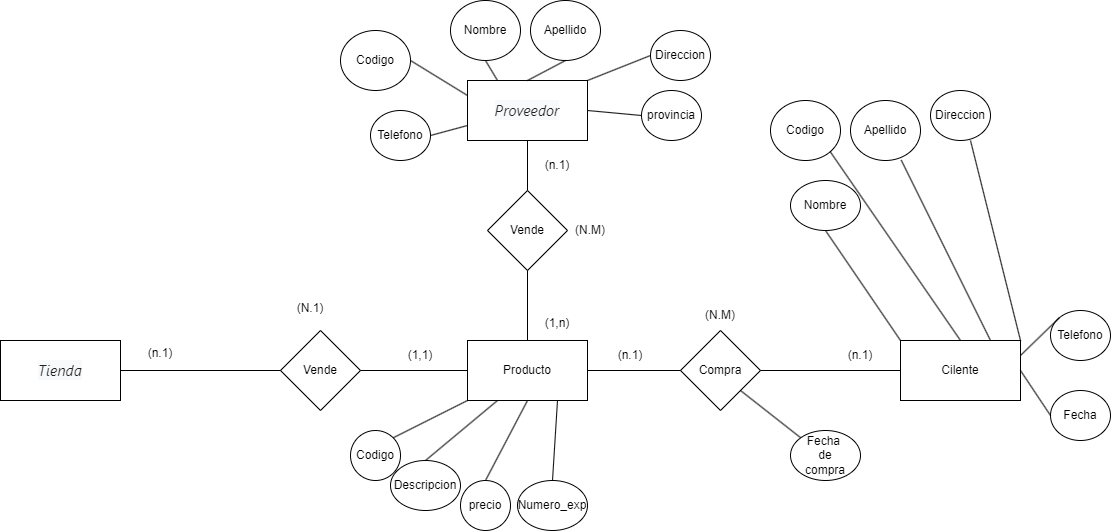

The diagram above was exported from draw.io. Its source (the exported page's mxGraphModel, read from the mxfile embedded in the PNG):
<mxGraphModel dx="1161" dy="1827" grid="1" gridSize="10" guides="1" tooltips="1" connect="1" arrows="1" fold="1" page="1" pageScale="1" pageWidth="827" pageHeight="1169" math="0" shadow="0">
  <root>
    <mxCell id="0" />
    <mxCell id="1" parent="0" />
    <mxCell id="udu2qwlsuIy3Jm5TErWB-9" value="&lt;div style=&quot;text-align: left;&quot;&gt;&lt;font face=&quot;-apple-system, BlinkMacSystemFont, Segoe UI, Roboto, Helvetica Neue, Arial, Noto Sans, Liberation Sans, sans-serif, Apple Color Emoji, Segoe UI Emoji, Segoe UI Symbol, Noto Color Emoji&quot; color=&quot;#1d2125&quot;&gt;&lt;span style=&quot;font-size: 15px; background-color: rgb(248, 249, 250);&quot;&gt;&lt;i&gt;Tienda&lt;/i&gt;&lt;/span&gt;&lt;/font&gt;&lt;/div&gt;" style="rounded=0;whiteSpace=wrap;html=1;" vertex="1" parent="1">
      <mxGeometry x="570" y="330" width="120" height="60" as="geometry" />
    </mxCell>
    <mxCell id="udu2qwlsuIy3Jm5TErWB-14" value="Cilente" style="rounded=0;whiteSpace=wrap;html=1;" vertex="1" parent="1">
      <mxGeometry x="1470" y="330" width="120" height="60" as="geometry" />
    </mxCell>
    <mxCell id="udu2qwlsuIy3Jm5TErWB-15" value="Vende" style="rhombus;whiteSpace=wrap;html=1;" vertex="1" parent="1">
      <mxGeometry x="850" y="320" width="80" height="80" as="geometry" />
    </mxCell>
    <mxCell id="udu2qwlsuIy3Jm5TErWB-18" value="Apellido" style="ellipse;whiteSpace=wrap;html=1;" vertex="1" parent="1">
      <mxGeometry x="1420" y="90" width="70" height="60" as="geometry" />
    </mxCell>
    <mxCell id="udu2qwlsuIy3Jm5TErWB-19" value="Codigo" style="ellipse;whiteSpace=wrap;html=1;" vertex="1" parent="1">
      <mxGeometry x="1340" y="90" width="70" height="60" as="geometry" />
    </mxCell>
    <mxCell id="udu2qwlsuIy3Jm5TErWB-22" value="" style="endArrow=none;html=1;rounded=0;entryX=1;entryY=0.5;entryDx=0;entryDy=0;exitX=0;exitY=0.5;exitDx=0;exitDy=0;" edge="1" parent="1" source="udu2qwlsuIy3Jm5TErWB-103" target="udu2qwlsuIy3Jm5TErWB-15">
      <mxGeometry width="50" height="50" relative="1" as="geometry">
        <mxPoint x="890" y="450" as="sourcePoint" />
        <mxPoint x="450" y="180" as="targetPoint" />
      </mxGeometry>
    </mxCell>
    <mxCell id="udu2qwlsuIy3Jm5TErWB-49" value="Nombre" style="ellipse;whiteSpace=wrap;html=1;" vertex="1" parent="1">
      <mxGeometry x="1360" y="170" width="70" height="50" as="geometry" />
    </mxCell>
    <mxCell id="udu2qwlsuIy3Jm5TErWB-50" value="" style="endArrow=none;html=1;rounded=0;entryX=0;entryY=0.5;entryDx=0;entryDy=0;exitX=1;exitY=0.5;exitDx=0;exitDy=0;" edge="1" parent="1" source="udu2qwlsuIy3Jm5TErWB-9" target="udu2qwlsuIy3Jm5TErWB-15">
      <mxGeometry width="50" height="50" relative="1" as="geometry">
        <mxPoint x="920" y="460" as="sourcePoint" />
        <mxPoint x="600" y="250" as="targetPoint" />
      </mxGeometry>
    </mxCell>
    <mxCell id="udu2qwlsuIy3Jm5TErWB-58" value="(N.1)" style="text;html=1;strokeColor=none;fillColor=none;align=center;verticalAlign=middle;whiteSpace=wrap;rounded=0;" vertex="1" parent="1">
      <mxGeometry x="850" y="282.5" width="60" height="30" as="geometry" />
    </mxCell>
    <mxCell id="udu2qwlsuIy3Jm5TErWB-59" value="(n.1)" style="text;html=1;strokeColor=none;fillColor=none;align=center;verticalAlign=middle;whiteSpace=wrap;rounded=0;" vertex="1" parent="1">
      <mxGeometry x="700" y="327.5" width="60" height="30" as="geometry" />
    </mxCell>
    <mxCell id="udu2qwlsuIy3Jm5TErWB-60" value="(1,1)" style="text;html=1;strokeColor=none;fillColor=none;align=center;verticalAlign=middle;whiteSpace=wrap;rounded=0;" vertex="1" parent="1">
      <mxGeometry x="960" y="330" width="60" height="30" as="geometry" />
    </mxCell>
    <mxCell id="udu2qwlsuIy3Jm5TErWB-65" value="" style="endArrow=none;html=1;rounded=0;entryX=0.5;entryY=1;entryDx=0;entryDy=0;exitX=0;exitY=0;exitDx=0;exitDy=0;" edge="1" parent="1" source="udu2qwlsuIy3Jm5TErWB-14" target="udu2qwlsuIy3Jm5TErWB-49">
      <mxGeometry width="50" height="50" relative="1" as="geometry">
        <mxPoint x="1440" y="210" as="sourcePoint" />
        <mxPoint x="1400" y="176" as="targetPoint" />
      </mxGeometry>
    </mxCell>
    <mxCell id="udu2qwlsuIy3Jm5TErWB-66" value="" style="endArrow=none;html=1;rounded=0;entryX=0.5;entryY=0;entryDx=0;entryDy=0;exitX=1;exitY=1;exitDx=0;exitDy=0;" edge="1" parent="1" source="udu2qwlsuIy3Jm5TErWB-19" target="udu2qwlsuIy3Jm5TErWB-14">
      <mxGeometry width="50" height="50" relative="1" as="geometry">
        <mxPoint x="1415" y="170.00000000000023" as="sourcePoint" />
        <mxPoint x="1410" y="186" as="targetPoint" />
      </mxGeometry>
    </mxCell>
    <mxCell id="udu2qwlsuIy3Jm5TErWB-67" value="" style="endArrow=none;html=1;rounded=0;entryX=0.75;entryY=0;entryDx=0;entryDy=0;exitX=0.724;exitY=0.992;exitDx=0;exitDy=0;exitPerimeter=0;" edge="1" parent="1" source="udu2qwlsuIy3Jm5TErWB-18" target="udu2qwlsuIy3Jm5TErWB-14">
      <mxGeometry width="50" height="50" relative="1" as="geometry">
        <mxPoint x="1477.36" y="154.48000000000025" as="sourcePoint" />
        <mxPoint x="1420" y="196" as="targetPoint" />
      </mxGeometry>
    </mxCell>
    <mxCell id="udu2qwlsuIy3Jm5TErWB-74" value="Direccion" style="ellipse;whiteSpace=wrap;html=1;" vertex="1" parent="1">
      <mxGeometry x="1500" y="80" width="60" height="50" as="geometry" />
    </mxCell>
    <mxCell id="udu2qwlsuIy3Jm5TErWB-75" value="" style="endArrow=none;html=1;rounded=0;entryX=1;entryY=0;entryDx=0;entryDy=0;exitX=0;exitY=0.5;exitDx=0;exitDy=0;" edge="1" parent="1" target="udu2qwlsuIy3Jm5TErWB-14">
      <mxGeometry width="50" height="50" relative="1" as="geometry">
        <mxPoint x="1540" y="130.00000000000023" as="sourcePoint" />
        <mxPoint x="1560" y="225" as="targetPoint" />
      </mxGeometry>
    </mxCell>
    <mxCell id="udu2qwlsuIy3Jm5TErWB-96" value="Telefono" style="ellipse;whiteSpace=wrap;html=1;" vertex="1" parent="1">
      <mxGeometry x="1620" y="300" width="60" height="50" as="geometry" />
    </mxCell>
    <mxCell id="udu2qwlsuIy3Jm5TErWB-97" value="Fecha" style="ellipse;whiteSpace=wrap;html=1;" vertex="1" parent="1">
      <mxGeometry x="1620" y="380" width="60" height="50" as="geometry" />
    </mxCell>
    <mxCell id="udu2qwlsuIy3Jm5TErWB-99" value="" style="endArrow=none;html=1;rounded=0;entryX=0;entryY=0;entryDx=0;entryDy=0;exitX=1;exitY=0.25;exitDx=0;exitDy=0;" edge="1" parent="1" source="udu2qwlsuIy3Jm5TErWB-14" target="udu2qwlsuIy3Jm5TErWB-96">
      <mxGeometry width="50" height="50" relative="1" as="geometry">
        <mxPoint x="1490" y="450" as="sourcePoint" />
        <mxPoint x="1595" y="270" as="targetPoint" />
      </mxGeometry>
    </mxCell>
    <mxCell id="udu2qwlsuIy3Jm5TErWB-100" value="" style="endArrow=none;html=1;rounded=0;exitX=0;exitY=0.5;exitDx=0;exitDy=0;entryX=1;entryY=0.5;entryDx=0;entryDy=0;" edge="1" parent="1" source="udu2qwlsuIy3Jm5TErWB-97" target="udu2qwlsuIy3Jm5TErWB-14">
      <mxGeometry width="50" height="50" relative="1" as="geometry">
        <mxPoint x="1410" y="340" as="sourcePoint" />
        <mxPoint x="1420" y="450" as="targetPoint" />
      </mxGeometry>
    </mxCell>
    <mxCell id="udu2qwlsuIy3Jm5TErWB-103" value="Producto" style="rounded=0;whiteSpace=wrap;html=1;" vertex="1" parent="1">
      <mxGeometry x="1037" y="330" width="120" height="60" as="geometry" />
    </mxCell>
    <mxCell id="udu2qwlsuIy3Jm5TErWB-104" value="Compra" style="rhombus;whiteSpace=wrap;html=1;" vertex="1" parent="1">
      <mxGeometry x="1250" y="320" width="80" height="80" as="geometry" />
    </mxCell>
    <mxCell id="udu2qwlsuIy3Jm5TErWB-105" value="" style="endArrow=none;html=1;rounded=0;entryX=0;entryY=0.5;entryDx=0;entryDy=0;exitX=1;exitY=0.5;exitDx=0;exitDy=0;" edge="1" parent="1" source="udu2qwlsuIy3Jm5TErWB-104" target="udu2qwlsuIy3Jm5TErWB-14">
      <mxGeometry width="50" height="50" relative="1" as="geometry">
        <mxPoint x="700" y="350" as="sourcePoint" />
        <mxPoint x="750" y="300" as="targetPoint" />
      </mxGeometry>
    </mxCell>
    <mxCell id="udu2qwlsuIy3Jm5TErWB-106" value="" style="endArrow=none;html=1;rounded=0;entryX=1;entryY=0.5;entryDx=0;entryDy=0;exitX=0;exitY=0.5;exitDx=0;exitDy=0;" edge="1" parent="1" source="udu2qwlsuIy3Jm5TErWB-104" target="udu2qwlsuIy3Jm5TErWB-103">
      <mxGeometry width="50" height="50" relative="1" as="geometry">
        <mxPoint x="700" y="350" as="sourcePoint" />
        <mxPoint x="750" y="300" as="targetPoint" />
      </mxGeometry>
    </mxCell>
    <mxCell id="udu2qwlsuIy3Jm5TErWB-107" value="Codigo" style="ellipse;whiteSpace=wrap;html=1;" vertex="1" parent="1">
      <mxGeometry x="920" y="420" width="50" height="50" as="geometry" />
    </mxCell>
    <mxCell id="udu2qwlsuIy3Jm5TErWB-108" value="" style="endArrow=none;html=1;rounded=0;entryX=0;entryY=1;entryDx=0;entryDy=0;exitX=1;exitY=0;exitDx=0;exitDy=0;" edge="1" parent="1" source="udu2qwlsuIy3Jm5TErWB-107" target="udu2qwlsuIy3Jm5TErWB-103">
      <mxGeometry width="50" height="50" relative="1" as="geometry">
        <mxPoint x="710" y="360" as="sourcePoint" />
        <mxPoint x="810" y="245" as="targetPoint" />
      </mxGeometry>
    </mxCell>
    <mxCell id="udu2qwlsuIy3Jm5TErWB-109" value="Descripcion" style="ellipse;whiteSpace=wrap;html=1;" vertex="1" parent="1">
      <mxGeometry x="960" y="450" width="70" height="50" as="geometry" />
    </mxCell>
    <mxCell id="udu2qwlsuIy3Jm5TErWB-110" value="" style="endArrow=none;html=1;rounded=0;entryX=0.25;entryY=1;entryDx=0;entryDy=0;exitX=0.5;exitY=0;exitDx=0;exitDy=0;" edge="1" parent="1" source="udu2qwlsuIy3Jm5TErWB-109" target="udu2qwlsuIy3Jm5TErWB-103">
      <mxGeometry width="50" height="50" relative="1" as="geometry">
        <mxPoint x="1025" y="450" as="sourcePoint" />
        <mxPoint x="820" y="255" as="targetPoint" />
      </mxGeometry>
    </mxCell>
    <mxCell id="udu2qwlsuIy3Jm5TErWB-111" value="precio" style="ellipse;whiteSpace=wrap;html=1;" vertex="1" parent="1">
      <mxGeometry x="1030" y="470" width="50" height="50" as="geometry" />
    </mxCell>
    <mxCell id="udu2qwlsuIy3Jm5TErWB-112" value="" style="endArrow=none;html=1;rounded=0;entryX=0.5;entryY=1;entryDx=0;entryDy=0;exitX=0.5;exitY=0;exitDx=0;exitDy=0;" edge="1" parent="1" source="udu2qwlsuIy3Jm5TErWB-111" target="udu2qwlsuIy3Jm5TErWB-103">
      <mxGeometry width="50" height="50" relative="1" as="geometry">
        <mxPoint x="1070" y="460" as="sourcePoint" />
        <mxPoint x="1020" y="242.5" as="targetPoint" />
      </mxGeometry>
    </mxCell>
    <mxCell id="udu2qwlsuIy3Jm5TErWB-113" value="(N.M)" style="text;html=1;strokeColor=none;fillColor=none;align=center;verticalAlign=middle;whiteSpace=wrap;rounded=0;" vertex="1" parent="1">
      <mxGeometry x="1260" y="290" width="60" height="30" as="geometry" />
    </mxCell>
    <mxCell id="udu2qwlsuIy3Jm5TErWB-114" value="(n.1)" style="text;html=1;strokeColor=none;fillColor=none;align=center;verticalAlign=middle;whiteSpace=wrap;rounded=0;" vertex="1" parent="1">
      <mxGeometry x="1170" y="330" width="60" height="30" as="geometry" />
    </mxCell>
    <mxCell id="udu2qwlsuIy3Jm5TErWB-115" value="(n.1)" style="text;html=1;strokeColor=none;fillColor=none;align=center;verticalAlign=middle;whiteSpace=wrap;rounded=0;" vertex="1" parent="1">
      <mxGeometry x="1400" y="330" width="60" height="30" as="geometry" />
    </mxCell>
    <mxCell id="udu2qwlsuIy3Jm5TErWB-116" value="Numero_exp" style="ellipse;whiteSpace=wrap;html=1;" vertex="1" parent="1">
      <mxGeometry x="1087" y="470" width="70" height="50" as="geometry" />
    </mxCell>
    <mxCell id="udu2qwlsuIy3Jm5TErWB-117" value="" style="endArrow=none;html=1;rounded=0;exitX=0.75;exitY=1;exitDx=0;exitDy=0;entryX=0.5;entryY=0;entryDx=0;entryDy=0;" edge="1" parent="1" target="udu2qwlsuIy3Jm5TErWB-116" source="udu2qwlsuIy3Jm5TErWB-103">
      <mxGeometry width="50" height="50" relative="1" as="geometry">
        <mxPoint x="1127" y="250" as="sourcePoint" />
        <mxPoint x="1100" y="480" as="targetPoint" />
      </mxGeometry>
    </mxCell>
    <mxCell id="udu2qwlsuIy3Jm5TErWB-118" value="Fecha&amp;nbsp;&lt;br&gt;de&lt;br&gt;compra" style="ellipse;whiteSpace=wrap;html=1;" vertex="1" parent="1">
      <mxGeometry x="1360" y="420" width="70" height="50" as="geometry" />
    </mxCell>
    <mxCell id="udu2qwlsuIy3Jm5TErWB-119" value="" style="endArrow=none;html=1;rounded=0;entryX=0;entryY=0;entryDx=0;entryDy=0;exitX=1;exitY=1;exitDx=0;exitDy=0;" edge="1" parent="1" target="udu2qwlsuIy3Jm5TErWB-118" source="udu2qwlsuIy3Jm5TErWB-104">
      <mxGeometry width="50" height="50" relative="1" as="geometry">
        <mxPoint x="1180" y="360" as="sourcePoint" />
        <mxPoint x="1300" y="226" as="targetPoint" />
      </mxGeometry>
    </mxCell>
    <mxCell id="udu2qwlsuIy3Jm5TErWB-120" value="&lt;div style=&quot;text-align: left;&quot;&gt;&lt;font face=&quot;-apple-system, BlinkMacSystemFont, Segoe UI, Roboto, Helvetica Neue, Arial, Noto Sans, Liberation Sans, sans-serif, Apple Color Emoji, Segoe UI Emoji, Segoe UI Symbol, Noto Color Emoji&quot; color=&quot;#1d2125&quot;&gt;&lt;span style=&quot;font-size: 15px; background-color: rgb(248, 249, 250);&quot;&gt;&lt;i&gt;Proveedor&lt;/i&gt;&lt;/span&gt;&lt;/font&gt;&lt;/div&gt;" style="rounded=0;whiteSpace=wrap;html=1;" vertex="1" parent="1">
      <mxGeometry x="1037" y="70" width="120" height="60" as="geometry" />
    </mxCell>
    <mxCell id="udu2qwlsuIy3Jm5TErWB-121" value="Vende" style="rhombus;whiteSpace=wrap;html=1;" vertex="1" parent="1">
      <mxGeometry x="1057" y="180" width="80" height="80" as="geometry" />
    </mxCell>
    <mxCell id="udu2qwlsuIy3Jm5TErWB-122" value="" style="endArrow=none;html=1;rounded=0;entryX=0.5;entryY=0;entryDx=0;entryDy=0;exitX=0.5;exitY=1;exitDx=0;exitDy=0;" edge="1" parent="1" source="udu2qwlsuIy3Jm5TErWB-120" target="udu2qwlsuIy3Jm5TErWB-121">
      <mxGeometry width="50" height="50" relative="1" as="geometry">
        <mxPoint x="1160" y="287.5" as="sourcePoint" />
        <mxPoint x="840" y="77.5" as="targetPoint" />
      </mxGeometry>
    </mxCell>
    <mxCell id="udu2qwlsuIy3Jm5TErWB-123" value="(N.M)" style="text;html=1;strokeColor=none;fillColor=none;align=center;verticalAlign=middle;whiteSpace=wrap;rounded=0;" vertex="1" parent="1">
      <mxGeometry x="1130" y="205" width="60" height="30" as="geometry" />
    </mxCell>
    <mxCell id="udu2qwlsuIy3Jm5TErWB-124" value="(n.1)" style="text;html=1;strokeColor=none;fillColor=none;align=center;verticalAlign=middle;whiteSpace=wrap;rounded=0;" vertex="1" parent="1">
      <mxGeometry x="1097" y="140" width="60" height="30" as="geometry" />
    </mxCell>
    <mxCell id="udu2qwlsuIy3Jm5TErWB-125" value="" style="endArrow=none;html=1;rounded=0;entryX=0.5;entryY=1;entryDx=0;entryDy=0;exitX=0.5;exitY=0;exitDx=0;exitDy=0;" edge="1" parent="1" source="udu2qwlsuIy3Jm5TErWB-103" target="udu2qwlsuIy3Jm5TErWB-121">
      <mxGeometry width="50" height="50" relative="1" as="geometry">
        <mxPoint x="1070" y="320" as="sourcePoint" />
        <mxPoint x="1120" y="270" as="targetPoint" />
      </mxGeometry>
    </mxCell>
    <mxCell id="udu2qwlsuIy3Jm5TErWB-126" value="(1,n)" style="text;html=1;strokeColor=none;fillColor=none;align=center;verticalAlign=middle;whiteSpace=wrap;rounded=0;" vertex="1" parent="1">
      <mxGeometry x="1097" y="297.5" width="60" height="30" as="geometry" />
    </mxCell>
    <mxCell id="udu2qwlsuIy3Jm5TErWB-127" value="Codigo" style="ellipse;whiteSpace=wrap;html=1;" vertex="1" parent="1">
      <mxGeometry x="910" y="20" width="70" height="60" as="geometry" />
    </mxCell>
    <mxCell id="udu2qwlsuIy3Jm5TErWB-128" value="Nombre" style="ellipse;whiteSpace=wrap;html=1;" vertex="1" parent="1">
      <mxGeometry x="1020" y="-10" width="70" height="60" as="geometry" />
    </mxCell>
    <mxCell id="udu2qwlsuIy3Jm5TErWB-129" value="Apellido" style="ellipse;whiteSpace=wrap;html=1;" vertex="1" parent="1">
      <mxGeometry x="1100" y="-10" width="70" height="60" as="geometry" />
    </mxCell>
    <mxCell id="udu2qwlsuIy3Jm5TErWB-130" value="Direccion" style="ellipse;whiteSpace=wrap;html=1;" vertex="1" parent="1">
      <mxGeometry x="1220" y="20" width="60" height="50" as="geometry" />
    </mxCell>
    <mxCell id="udu2qwlsuIy3Jm5TErWB-131" value="provincia" style="ellipse;whiteSpace=wrap;html=1;" vertex="1" parent="1">
      <mxGeometry x="1211" y="80" width="60" height="50" as="geometry" />
    </mxCell>
    <mxCell id="udu2qwlsuIy3Jm5TErWB-132" value="Telefono" style="ellipse;whiteSpace=wrap;html=1;" vertex="1" parent="1">
      <mxGeometry x="940" y="100" width="60" height="50" as="geometry" />
    </mxCell>
    <mxCell id="udu2qwlsuIy3Jm5TErWB-133" value="" style="endArrow=none;html=1;rounded=0;entryX=0;entryY=0.5;entryDx=0;entryDy=0;exitX=1;exitY=0.5;exitDx=0;exitDy=0;" edge="1" parent="1" source="udu2qwlsuIy3Jm5TErWB-120" target="udu2qwlsuIy3Jm5TErWB-131">
      <mxGeometry width="50" height="50" relative="1" as="geometry">
        <mxPoint x="1080" y="320" as="sourcePoint" />
        <mxPoint x="1130" y="270" as="targetPoint" />
      </mxGeometry>
    </mxCell>
    <mxCell id="udu2qwlsuIy3Jm5TErWB-134" value="" style="endArrow=none;html=1;rounded=0;entryX=0;entryY=0.5;entryDx=0;entryDy=0;exitX=1;exitY=0;exitDx=0;exitDy=0;" edge="1" parent="1" source="udu2qwlsuIy3Jm5TErWB-120" target="udu2qwlsuIy3Jm5TErWB-130">
      <mxGeometry width="50" height="50" relative="1" as="geometry">
        <mxPoint x="1080" y="320" as="sourcePoint" />
        <mxPoint x="1130" y="270" as="targetPoint" />
      </mxGeometry>
    </mxCell>
    <mxCell id="udu2qwlsuIy3Jm5TErWB-135" value="" style="endArrow=none;html=1;rounded=0;entryX=0.5;entryY=1;entryDx=0;entryDy=0;exitX=0.5;exitY=0;exitDx=0;exitDy=0;" edge="1" parent="1" source="udu2qwlsuIy3Jm5TErWB-120" target="udu2qwlsuIy3Jm5TErWB-129">
      <mxGeometry width="50" height="50" relative="1" as="geometry">
        <mxPoint x="1080" y="320" as="sourcePoint" />
        <mxPoint x="1130" y="270" as="targetPoint" />
      </mxGeometry>
    </mxCell>
    <mxCell id="udu2qwlsuIy3Jm5TErWB-136" value="" style="endArrow=none;html=1;rounded=0;exitX=0.5;exitY=1;exitDx=0;exitDy=0;entryX=0.25;entryY=0;entryDx=0;entryDy=0;" edge="1" parent="1" source="udu2qwlsuIy3Jm5TErWB-128" target="udu2qwlsuIy3Jm5TErWB-120">
      <mxGeometry width="50" height="50" relative="1" as="geometry">
        <mxPoint x="1080" y="320" as="sourcePoint" />
        <mxPoint x="1130" y="270" as="targetPoint" />
      </mxGeometry>
    </mxCell>
    <mxCell id="udu2qwlsuIy3Jm5TErWB-137" value="" style="endArrow=none;html=1;rounded=0;entryX=1;entryY=0.5;entryDx=0;entryDy=0;exitX=0;exitY=0.25;exitDx=0;exitDy=0;" edge="1" parent="1" source="udu2qwlsuIy3Jm5TErWB-120" target="udu2qwlsuIy3Jm5TErWB-127">
      <mxGeometry width="50" height="50" relative="1" as="geometry">
        <mxPoint x="1080" y="320" as="sourcePoint" />
        <mxPoint x="1130" y="270" as="targetPoint" />
      </mxGeometry>
    </mxCell>
    <mxCell id="udu2qwlsuIy3Jm5TErWB-138" value="" style="endArrow=none;html=1;rounded=0;entryX=1;entryY=0.5;entryDx=0;entryDy=0;exitX=0;exitY=0.75;exitDx=0;exitDy=0;" edge="1" parent="1" source="udu2qwlsuIy3Jm5TErWB-120" target="udu2qwlsuIy3Jm5TErWB-132">
      <mxGeometry width="50" height="50" relative="1" as="geometry">
        <mxPoint x="1080" y="320" as="sourcePoint" />
        <mxPoint x="1130" y="270" as="targetPoint" />
      </mxGeometry>
    </mxCell>
  </root>
</mxGraphModel>